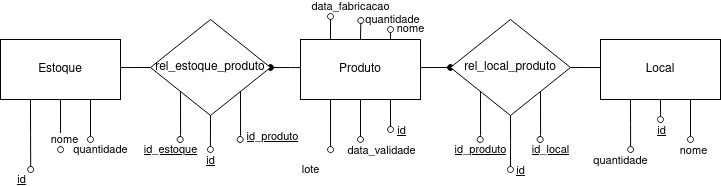

The diagram above was exported from draw.io. Its source (the exported page's mxGraphModel, read from the mxfile embedded in the PNG):
<mxGraphModel dx="1061" dy="583" grid="0" gridSize="10" guides="1" tooltips="1" connect="1" arrows="1" fold="1" page="1" pageScale="1" pageWidth="1654" pageHeight="1169" math="0" shadow="0">
  <root>
    <mxCell id="0" />
    <mxCell id="1" parent="0" />
    <mxCell id="2" value="" style="group" connectable="0" vertex="1" parent="1">
      <mxGeometry x="140" y="900" width="120" height="130" as="geometry" />
    </mxCell>
    <mxCell id="3" value="" style="group" connectable="0" vertex="1" parent="2">
      <mxGeometry width="120" height="130" as="geometry" />
    </mxCell>
    <mxCell id="4" style="edgeStyle=orthogonalEdgeStyle;rounded=0;orthogonalLoop=1;jettySize=auto;html=1;exitX=0.25;exitY=1;exitDx=0;exitDy=0;endArrow=oval;endFill=0;" edge="1" parent="3" source="6">
      <mxGeometry relative="1" as="geometry">
        <mxPoint x="30.200000000000045" y="130" as="targetPoint" />
      </mxGeometry>
    </mxCell>
    <mxCell id="5" value="id" style="edgeLabel;html=1;align=center;verticalAlign=middle;resizable=0;points=[];fontStyle=4" connectable="0" vertex="1" parent="4">
      <mxGeometry x="0.9081" y="-1" relative="1" as="geometry">
        <mxPoint x="-9" y="13" as="offset" />
      </mxGeometry>
    </mxCell>
    <mxCell id="6" value="Estoque" style="rounded=0;whiteSpace=wrap;html=1;" vertex="1" parent="3">
      <mxGeometry width="120" height="60" as="geometry" />
    </mxCell>
    <mxCell id="7" value="quantidade" style="edgeStyle=orthogonalEdgeStyle;rounded=0;orthogonalLoop=1;jettySize=auto;html=1;exitX=0.75;exitY=1;exitDx=0;exitDy=0;endArrow=oval;endFill=0;strokeWidth=1;" edge="1" parent="2" source="6">
      <mxGeometry x="1" y="14" relative="1" as="geometry">
        <mxPoint x="90" y="100" as="targetPoint" />
        <mxPoint x="-4" y="10" as="offset" />
      </mxGeometry>
    </mxCell>
    <mxCell id="8" value="" style="group" connectable="0" vertex="1" parent="1">
      <mxGeometry x="740" y="900" width="120" height="100" as="geometry" />
    </mxCell>
    <mxCell id="9" style="edgeStyle=orthogonalEdgeStyle;rounded=0;orthogonalLoop=1;jettySize=auto;html=1;exitX=0.5;exitY=1;exitDx=0;exitDy=0;endArrow=oval;endFill=0;" edge="1" parent="8" source="13">
      <mxGeometry relative="1" as="geometry">
        <mxPoint x="60" y="80" as="targetPoint" />
      </mxGeometry>
    </mxCell>
    <mxCell id="10" value="id" style="edgeLabel;html=1;align=center;verticalAlign=middle;resizable=0;points=[];fontStyle=4" connectable="0" vertex="1" parent="9">
      <mxGeometry x="1" y="-2" relative="1" as="geometry">
        <mxPoint x="2" y="10" as="offset" />
      </mxGeometry>
    </mxCell>
    <mxCell id="11" style="edgeStyle=orthogonalEdgeStyle;rounded=0;orthogonalLoop=1;jettySize=auto;html=1;exitX=0.75;exitY=1;exitDx=0;exitDy=0;endArrow=oval;endFill=0;" edge="1" parent="8" source="13">
      <mxGeometry relative="1" as="geometry">
        <mxPoint x="90" y="100" as="targetPoint" />
      </mxGeometry>
    </mxCell>
    <mxCell id="12" value="nome" style="edgeLabel;html=1;align=center;verticalAlign=middle;resizable=0;points=[];" connectable="0" vertex="1" parent="11">
      <mxGeometry x="0.9846" y="2" relative="1" as="geometry">
        <mxPoint y="10" as="offset" />
      </mxGeometry>
    </mxCell>
    <mxCell id="13" value="Local" style="rounded=0;whiteSpace=wrap;html=1;" vertex="1" parent="8">
      <mxGeometry width="120" height="60" as="geometry" />
    </mxCell>
    <mxCell id="14" value="quantidade" style="edgeStyle=orthogonalEdgeStyle;rounded=0;orthogonalLoop=1;jettySize=auto;html=1;exitX=0.25;exitY=1;exitDx=0;exitDy=0;endArrow=oval;endFill=0;strokeWidth=1;" edge="1" source="13" parent="1">
      <mxGeometry x="1" y="-14" relative="1" as="geometry">
        <mxPoint x="770.1379310344828" y="1010" as="targetPoint" />
        <mxPoint x="4" y="10" as="offset" />
      </mxGeometry>
    </mxCell>
    <mxCell id="15" value="nome" style="edgeStyle=orthogonalEdgeStyle;rounded=0;orthogonalLoop=1;jettySize=auto;html=1;exitX=0.5;exitY=1;exitDx=0;exitDy=0;endArrow=oval;endFill=0;" edge="1" source="6" parent="1">
      <mxGeometry x="1" y="-12" relative="1" as="geometry">
        <mxPoint x="200" y="1010" as="targetPoint" />
        <Array as="points">
          <mxPoint x="200" y="1010" />
        </Array>
        <mxPoint x="-4" y="-1" as="offset" />
      </mxGeometry>
    </mxCell>
    <mxCell id="16" style="edgeStyle=orthogonalEdgeStyle;rounded=0;orthogonalLoop=1;jettySize=auto;html=1;exitX=1;exitY=0.5;exitDx=0;exitDy=0;entryX=0;entryY=0.5;entryDx=0;entryDy=0;endArrow=oval;endFill=1;" edge="1" source="40" target="30" parent="1">
      <mxGeometry relative="1" as="geometry">
        <Array as="points">
          <mxPoint x="560" y="928" />
        </Array>
      </mxGeometry>
    </mxCell>
    <mxCell id="17" style="edgeStyle=orthogonalEdgeStyle;rounded=0;orthogonalLoop=1;jettySize=auto;html=1;exitX=1;exitY=0.5;exitDx=0;exitDy=0;entryX=0;entryY=0.5;entryDx=0;entryDy=0;endArrow=none;endFill=0;" edge="1" source="30" target="13" parent="1">
      <mxGeometry relative="1" as="geometry" />
    </mxCell>
    <mxCell id="18" style="edgeStyle=orthogonalEdgeStyle;rounded=0;orthogonalLoop=1;jettySize=auto;html=1;exitX=1;exitY=0.5;exitDx=0;exitDy=0;entryX=0;entryY=0.5;entryDx=0;entryDy=0;endArrow=none;endFill=0;" edge="1" source="6" target="24" parent="1">
      <mxGeometry relative="1" as="geometry">
        <Array as="points">
          <mxPoint x="260" y="928" />
        </Array>
      </mxGeometry>
    </mxCell>
    <mxCell id="19" style="edgeStyle=orthogonalEdgeStyle;rounded=0;orthogonalLoop=1;jettySize=auto;html=1;endArrow=oval;endFill=1;entryX=1;entryY=0.5;entryDx=0;entryDy=0;" edge="1" source="40" target="24" parent="1">
      <mxGeometry relative="1" as="geometry">
        <Array as="points">
          <mxPoint x="430" y="928" />
          <mxPoint x="430" y="928" />
        </Array>
      </mxGeometry>
    </mxCell>
    <mxCell id="20" value="" style="group" connectable="0" vertex="1" parent="1">
      <mxGeometry x="290" y="880" width="120" height="130" as="geometry" />
    </mxCell>
    <mxCell id="21" value="" style="group" connectable="0" vertex="1" parent="20">
      <mxGeometry width="120" height="120" as="geometry" />
    </mxCell>
    <mxCell id="22" value="id_estoque" style="edgeStyle=orthogonalEdgeStyle;rounded=0;orthogonalLoop=1;jettySize=auto;html=1;exitX=0;exitY=1;exitDx=0;exitDy=0;endArrow=oval;endFill=0;strokeWidth=1;fontStyle=4" edge="1" parent="21" source="24">
      <mxGeometry x="1" y="-14" relative="1" as="geometry">
        <mxPoint x="29.68965517241372" y="120" as="targetPoint" />
        <mxPoint x="4" y="10" as="offset" />
      </mxGeometry>
    </mxCell>
    <mxCell id="23" value="id_produto" style="edgeStyle=orthogonalEdgeStyle;rounded=0;orthogonalLoop=1;jettySize=auto;html=1;exitX=1;exitY=1;exitDx=0;exitDy=0;endArrow=oval;endFill=0;strokeWidth=1;fontStyle=4" edge="1" parent="21" source="24">
      <mxGeometry x="0.9897" y="22" relative="1" as="geometry">
        <mxPoint x="89.68965517241372" y="120" as="targetPoint" />
        <mxPoint x="10" y="-2" as="offset" />
      </mxGeometry>
    </mxCell>
    <mxCell id="24" value="rel_estoque_produto" style="rhombus;whiteSpace=wrap;html=1;" vertex="1" parent="21">
      <mxGeometry width="119.99999999999999" height="96" as="geometry" />
    </mxCell>
    <mxCell id="25" value="&lt;u&gt;id&lt;/u&gt;" style="edgeStyle=orthogonalEdgeStyle;rounded=0;orthogonalLoop=1;jettySize=auto;html=1;exitX=0.5;exitY=1;exitDx=0;exitDy=0;endArrow=oval;endFill=0;" edge="1" parent="20" source="24">
      <mxGeometry x="1" y="10" relative="1" as="geometry">
        <mxPoint x="59.94871794871801" y="130" as="targetPoint" />
        <mxPoint x="-10" y="10" as="offset" />
      </mxGeometry>
    </mxCell>
    <mxCell id="26" value="" style="group" connectable="0" vertex="1" parent="1">
      <mxGeometry x="590" y="880" width="120" height="150" as="geometry" />
    </mxCell>
    <mxCell id="27" value="" style="group" connectable="0" vertex="1" parent="26">
      <mxGeometry width="120" height="120" as="geometry" />
    </mxCell>
    <mxCell id="28" value="id_produto" style="edgeStyle=orthogonalEdgeStyle;rounded=0;orthogonalLoop=1;jettySize=auto;html=1;exitX=0;exitY=1;exitDx=0;exitDy=0;endArrow=oval;endFill=0;strokeWidth=1;fontStyle=4" edge="1" parent="27" source="30">
      <mxGeometry x="1" y="10" relative="1" as="geometry">
        <mxPoint x="29.689655172413723" y="120" as="targetPoint" />
        <mxPoint x="-10" y="10" as="offset" />
      </mxGeometry>
    </mxCell>
    <mxCell id="29" value="id_local" style="edgeStyle=orthogonalEdgeStyle;rounded=0;orthogonalLoop=1;jettySize=auto;html=1;exitX=1;exitY=1;exitDx=0;exitDy=0;endArrow=oval;endFill=0;strokeWidth=1;fontStyle=4" edge="1" parent="27" source="30">
      <mxGeometry x="1" y="14" relative="1" as="geometry">
        <mxPoint x="89.68965517241372" y="120" as="targetPoint" />
        <mxPoint x="-4" y="10" as="offset" />
      </mxGeometry>
    </mxCell>
    <mxCell id="30" value="rel_local_produto" style="rhombus;whiteSpace=wrap;html=1;" vertex="1" parent="27">
      <mxGeometry width="120" height="96" as="geometry" />
    </mxCell>
    <mxCell id="31" value="&lt;u&gt;id&lt;/u&gt;" style="edgeStyle=orthogonalEdgeStyle;rounded=0;orthogonalLoop=1;jettySize=auto;html=1;exitX=0.5;exitY=1;exitDx=0;exitDy=0;endArrow=oval;endFill=0;" edge="1" parent="26" source="30">
      <mxGeometry x="1" y="10" relative="1" as="geometry">
        <mxPoint x="59.94871794871801" y="150" as="targetPoint" />
        <mxPoint as="offset" />
      </mxGeometry>
    </mxCell>
    <mxCell id="32" value="nome" style="edgeStyle=orthogonalEdgeStyle;rounded=0;orthogonalLoop=1;jettySize=auto;html=1;exitX=0.75;exitY=0;exitDx=0;exitDy=0;endArrow=oval;endFill=0;" edge="1" source="40" parent="1">
      <mxGeometry x="1" y="-20" relative="1" as="geometry">
        <mxPoint x="530" y="890" as="targetPoint" />
        <mxPoint as="offset" />
      </mxGeometry>
    </mxCell>
    <mxCell id="33" value="data_fabricacao" style="edgeStyle=orthogonalEdgeStyle;rounded=0;orthogonalLoop=1;jettySize=auto;html=1;endArrow=oval;endFill=0;strokeWidth=1;exitX=0.25;exitY=0;exitDx=0;exitDy=0;" edge="1" parent="1">
      <mxGeometry x="1" y="-22" relative="1" as="geometry">
        <mxPoint x="470" y="877" as="targetPoint" />
        <mxPoint x="-2" y="-10" as="offset" />
        <mxPoint x="470" y="900" as="sourcePoint" />
      </mxGeometry>
    </mxCell>
    <mxCell id="34" style="edgeStyle=orthogonalEdgeStyle;rounded=0;orthogonalLoop=1;jettySize=auto;html=1;exitX=0.5;exitY=1;exitDx=0;exitDy=0;endArrow=oval;endFill=0;" edge="1" source="40" parent="1">
      <mxGeometry relative="1" as="geometry">
        <mxPoint x="500" y="1000" as="targetPoint" />
      </mxGeometry>
    </mxCell>
    <mxCell id="35" value="data_validade" style="edgeLabel;html=1;align=center;verticalAlign=middle;resizable=0;points=[];" connectable="0" vertex="1" parent="34">
      <mxGeometry x="0.9011" relative="1" as="geometry">
        <mxPoint x="20" y="12" as="offset" />
      </mxGeometry>
    </mxCell>
    <mxCell id="36" style="edgeStyle=orthogonalEdgeStyle;rounded=0;orthogonalLoop=1;jettySize=auto;html=1;exitX=0.75;exitY=1;exitDx=0;exitDy=0;endArrow=oval;endFill=0;" edge="1" source="40" parent="1">
      <mxGeometry relative="1" as="geometry">
        <mxPoint x="530.0232558139535" y="990" as="targetPoint" />
      </mxGeometry>
    </mxCell>
    <mxCell id="37" value="id" style="edgeLabel;html=1;align=center;verticalAlign=middle;resizable=0;points=[];fontStyle=4" connectable="0" vertex="1" parent="36">
      <mxGeometry x="0.8636" relative="1" as="geometry">
        <mxPoint x="10" y="2" as="offset" />
      </mxGeometry>
    </mxCell>
    <mxCell id="38" value="lote" style="edgeStyle=orthogonalEdgeStyle;rounded=0;orthogonalLoop=1;jettySize=auto;html=1;exitX=0.25;exitY=1;exitDx=0;exitDy=0;endArrow=oval;endFill=0;" edge="1" source="40" parent="1">
      <mxGeometry x="1" y="14" relative="1" as="geometry">
        <mxPoint x="470" y="1010" as="targetPoint" />
        <Array as="points">
          <mxPoint x="470" y="1010" />
        </Array>
        <mxPoint x="-10" y="10" as="offset" />
      </mxGeometry>
    </mxCell>
    <mxCell id="39" value="quantidade" style="edgeStyle=orthogonalEdgeStyle;rounded=0;orthogonalLoop=1;jettySize=auto;html=1;exitX=0.5;exitY=0;exitDx=0;exitDy=0;endArrow=oval;endFill=0;" edge="1" source="40" parent="1">
      <mxGeometry x="1" y="-32" relative="1" as="geometry">
        <mxPoint x="500.33333333333326" y="881" as="targetPoint" />
        <mxPoint y="-2" as="offset" />
      </mxGeometry>
    </mxCell>
    <mxCell id="40" value="Produto" style="rounded=0;whiteSpace=wrap;html=1;" vertex="1" parent="1">
      <mxGeometry x="440" y="900" width="120" height="60" as="geometry" />
    </mxCell>
  </root>
</mxGraphModel>